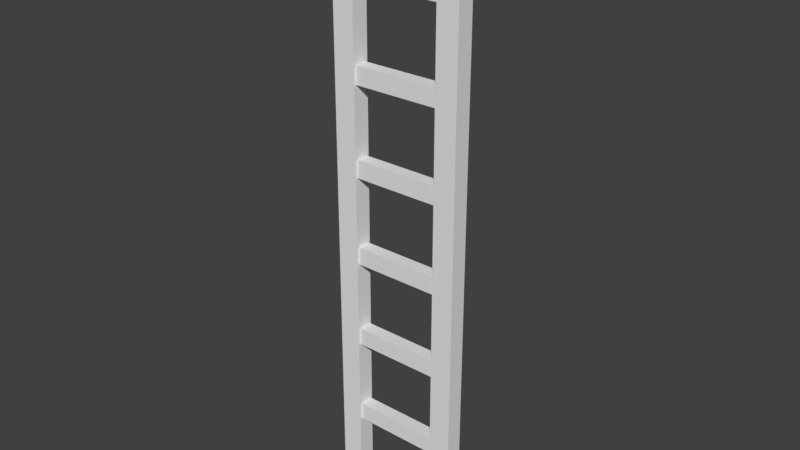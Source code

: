 # Source: ladder.blend  (saved by Blender 2.80.75; exported with 4.5.12 LTS)
import bpy
from mathutils import Matrix  # noqa: F401  (used for matrix-valued properties, if any)

bpy.ops.wm.read_factory_settings(use_empty=True)
scene = bpy.context.scene
scene.name = 'Scene'

# ---- collections
col_collection_1 = bpy.data.collections.new('Collection 1'); scene.collection.children.link(col_collection_1)

# ---- world
world_world = bpy.data.worlds.new('World'); scene.world = world_world
world_world.color = (0.05088, 0.05088, 0.05088)
world_world.use_sun_shadow = False
world_world.sun_shadow_jitter_overblur = 0.0

# ---- meshes
me_plane = bpy.data.meshes.new('Plane')
me_plane.from_pydata([(-0.672, -0.1258, -0.178), (-0.672, -0.1258, 0.222), (-0.592, -0.1258, -0.178), (-0.592, -0.1258, 0.222), (-0.682, -0.1358, 0.322), (-0.282, -0.1358, 0.322), (-0.682, -0.1358, 0.222), (-0.282, -0.1358, 0.222), (-0.282, -0.1358, -0.278), (-0.282, -0.1358, -0.178), (-0.682, -0.1358, -0.178), (-1.072, -0.1258, -0.178), (-1.072, -0.1258, 0.222), (-0.992, -0.1258, -0.178), (-0.992, -0.1258, 0.222), (-1.082, -0.1358, 0.222), (-0.682, -0.1358, -0.278), (-1.082, -0.1358, -0.178), (-1.472, -0.1258, -0.178), (-1.472, -0.1258, 0.222), (-1.392, -0.1258, -0.178), (-1.392, -0.1258, 0.222), (-1.482, -0.1358, 0.322), (-1.082, -0.1358, 0.322), (-1.482, -0.1358, 0.222), (-1.082, -0.1358, -0.278), (-1.872, -0.1258, -0.178), (-1.872, -0.1258, 0.222), (-1.792, -0.1258, -0.178), (-1.792, -0.1258, 0.222), (-1.882, -0.1358, 0.322), (-1.482, -0.1358, -0.278), (-1.482, -0.1358, -0.178), (-1.882, -0.1358, -0.178), (-2.272, -0.1258, -0.178), (-2.272, -0.1258, 0.222), (-2.192, -0.1258, -0.178), (-2.192, -0.1258, 0.222), (-2.282, -0.1358, 0.222), (-1.882, -0.1358, 0.222), (-1.882, -0.1358, -0.278), (-2.282, -0.1358, -0.178), (-2.672, -0.1258, -0.178), (-2.672, -0.1258, 0.222), (-2.592, -0.1258, -0.178), (-2.592, -0.1258, 0.222), (-2.282, -0.1358, 0.322), (-2.282, -0.1358, -0.278), (-1.072, -0.06575, 0.222), (-1.072, -0.06575, -0.178), (-0.992, -0.06575, 0.222), (-0.592, -0.06575, 0.222), (-0.672, -0.06575, 0.222), (-0.672, -0.06575, -0.178), (-0.282, -0.05575, 0.322), (-0.682, -0.05575, 0.322), (-0.592, -0.06575, -0.178), (-0.682, -0.05575, 0.222), (-0.282, -0.05575, 0.222), (-0.282, -0.05575, -0.278), (-0.282, -0.05575, -0.178), (-0.682, -0.05575, -0.178), (-0.992, -0.06575, -0.178), (-1.472, -0.06575, 0.222), (-1.472, -0.06575, -0.178), (-1.392, -0.06575, 0.222), (-1.082, -0.05575, 0.322), (-1.482, -0.05575, 0.322), (-1.392, -0.06575, -0.178), (-1.482, -0.05575, 0.222), (-1.872, -0.06575, 0.222), (-1.872, -0.06575, -0.178), (-1.792, -0.06575, 0.222), (-1.792, -0.06575, -0.178), (-1.482, -0.05575, -0.278), (-1.482, -0.05575, -0.178), (-1.882, -0.05575, -0.178), (-2.272, -0.06575, 0.222), (-2.272, -0.06575, -0.178), (-2.192, -0.06575, 0.222), (-2.192, -0.06575, -0.178), (-2.282, -0.05575, 0.222), (-1.882, -0.05575, 0.222), (-2.672, -0.06575, 0.222), (-2.672, -0.06575, -0.178), (-2.592, -0.06575, 0.222), (-2.282, -0.05575, 0.322), (-2.592, -0.06575, -0.178), (-2.682, -0.05575, -0.278), (-2.282, -0.05575, -0.278), (-2.682, -0.05575, -0.178), (-0.682, -0.05575, -0.278), (-1.082, -0.05575, 0.222), (-1.082, -0.05575, -0.278), (-1.082, -0.05575, -0.178), (-1.882, -0.05575, 0.322), (-1.882, -0.05575, -0.278), (-2.282, -0.05575, -0.178), (-2.682, -0.1358, 0.222), (-2.682, -0.1358, -0.178), (-2.982, -0.1358, 0.322), (-2.682, -0.1358, 0.322), (-2.982, -0.1358, 0.222), (-2.682, -0.1358, -0.278), (-2.982, -0.1358, -0.278), (-2.982, -0.1358, -0.178), (-2.682, -0.05575, 0.222), (-2.682, -0.05575, 0.322), (-2.982, -0.05575, 0.322), (-2.982, -0.05575, 0.222), (-2.982, -0.05575, -0.278), (-2.982, -0.05575, -0.178)], [], [(3, 1, 0, 2), (14, 12, 11, 13), (4, 6, 7, 5), (10, 16, 8, 9), (23, 15, 6, 4), (17, 25, 16, 10), (21, 19, 18, 20), (22, 24, 15, 23), (32, 31, 25, 17), (29, 27, 26, 28), (30, 39, 24, 22), (33, 40, 31, 32), (37, 35, 34, 36), (46, 38, 39, 30), (41, 47, 40, 33), (45, 43, 42, 44), (101, 98, 38, 46), (99, 103, 47, 41), (51, 56, 53, 52), (50, 62, 49, 48), (55, 54, 58, 57), (61, 60, 59, 91), (66, 55, 57, 92), (94, 61, 91, 93), (65, 68, 64, 63), (67, 66, 92, 69), (75, 94, 93, 74), (72, 73, 71, 70), (95, 67, 69, 82), (76, 75, 74, 96), (79, 80, 78, 77), (86, 95, 82, 81), (97, 76, 96, 89), (85, 87, 84, 83), (107, 86, 81, 106), (90, 97, 89, 88), (7, 6, 57, 58), (38, 98, 106, 81), (45, 44, 87, 85), (99, 41, 97, 90), (44, 42, 84, 87), (5, 7, 58, 54), (98, 101, 107, 106), (9, 8, 59, 60), (47, 103, 88, 89), (10, 9, 60, 61), (103, 99, 90, 88), (14, 13, 62, 50), (8, 16, 91, 59), (13, 11, 49, 62), (18, 19, 63, 64), (23, 4, 55, 66), (19, 21, 65, 63), (6, 15, 92, 57), (22, 23, 66, 67), (21, 20, 68, 65), (16, 25, 93, 91), (20, 18, 64, 68), (17, 10, 61, 94), (26, 27, 70, 71), (15, 24, 69, 92), (27, 29, 72, 70), (25, 31, 74, 93), (29, 28, 73, 72), (32, 17, 94, 75), (28, 26, 71, 73), (30, 22, 67, 95), (24, 39, 82, 69), (33, 32, 75, 76), (34, 35, 77, 78), (11, 12, 48, 49), (31, 40, 96, 74), (35, 37, 79, 77), (12, 14, 50, 48), (37, 36, 80, 79), (1, 3, 51, 52), (46, 30, 95, 86), (36, 34, 78, 80), (0, 1, 52, 53), (39, 38, 81, 82), (4, 5, 54, 55), (40, 47, 89, 96), (42, 43, 83, 84), (3, 2, 56, 51), (41, 33, 76, 97), (43, 45, 85, 83), (2, 0, 53, 56), (101, 46, 86, 107), (100, 102, 98, 101), (105, 104, 103, 99), (108, 107, 106, 109), (111, 90, 88, 110), (98, 102, 109, 106), (105, 99, 90, 111), (102, 100, 108, 109), (103, 104, 110, 88), (104, 105, 111, 110), (100, 101, 107, 108)])
_uv = me_plane.uv_layers.new(name='UVMap')
_uv.uv.foreach_set('vector', [0.5373, 1.863e-08, 0.597, 0.0, 0.597, 0.1667, 0.5373, 0.1667, 0.6567, 0.5, 0.597, 0.5, 0.597, 0.3333, 0.6567, 0.3333, 0.2985, 0.1667, 0.2239, 0.1667, 0.2239, 0.0, 0.2985, 0.0, 2.335e-07, 0.8333, 0.07463, 0.8333, 0.07463, 1.0, 3.225e-07, 1.0, 0.2985, 0.3333, 0.2239, 0.3333, 0.2239, 0.1667, 0.2985, 0.1667, 1.668e-07, 0.6667, 0.07463, 0.6667, 0.07463, 0.8333, 2.335e-07, 0.8333, 0.6567, 1.242e-08, 0.7164, 0.0, 0.7164, 0.1667, 0.6567, 0.1667, 0.2985, 0.5, 0.2239, 0.5, 0.2239, 0.3333, 0.2985, 0.3333, 1.779e-07, 0.5, 0.07463, 0.5, 0.07463, 0.6667, 1.668e-07, 0.6667, 0.5373, 0.1667, 0.597, 0.1667, 0.597, 0.3333, 0.5373, 0.3333, 0.2985, 0.6667, 0.2239, 0.6667, 0.2239, 0.5, 0.2985, 0.5, 8.896e-08, 0.3333, 0.07463, 0.3333, 0.07463, 0.5, 1.779e-07, 0.5, 0.7164, 1.242e-08, 0.7761, 0.0, 0.7761, 0.1667, 0.7164, 0.1667, 0.2985, 0.8333, 0.2239, 0.8333, 0.2239, 0.6667, 0.2985, 0.6667, 4.448e-08, 0.1667, 0.07463, 0.1667, 0.07463, 0.3333, 8.896e-08, 0.3333, 0.6567, 0.1667, 0.7164, 0.1667, 0.7164, 0.3333, 0.6567, 0.3333, 0.2985, 1.0, 0.2239, 1.0, 0.2239, 0.8333, 0.2985, 0.8333, 0.0, 0.0, 0.07463, 0.0, 0.07463, 0.1667, 4.448e-08, 0.1667, 0.597, 0.1667, 0.597, 0.0, 0.6567, 0.0, 0.6567, 0.1667, 0.6567, 0.1667, 0.6567, 0.3333, 0.597, 0.3333, 0.597, 0.1667, 0.1493, 0.8333, 0.1493, 1.0, 0.07463, 1.0, 0.07463, 0.8333, 0.2239, 0.8333, 0.2239, 1.0, 0.1493, 1.0, 0.1493, 0.8333, 0.1493, 0.6667, 0.1493, 0.8333, 0.07463, 0.8333, 0.07463, 0.6667, 0.2239, 0.6667, 0.2239, 0.8333, 0.1493, 0.8333, 0.1493, 0.6667, 0.8358, 0.1667, 0.8358, 0.3333, 0.7761, 0.3333, 0.7761, 0.1667, 0.1493, 0.5, 0.1493, 0.6667, 0.07463, 0.6667, 0.07463, 0.5, 0.2239, 0.5, 0.2239, 0.6667, 0.1493, 0.6667, 0.1493, 0.5, 0.7761, 0.1667, 0.7761, 0.3333, 0.7164, 0.3333, 0.7164, 0.1667, 0.1493, 0.3333, 0.1493, 0.5, 0.07463, 0.5, 0.07463, 0.3333, 0.2239, 0.3333, 0.2239, 0.5, 0.1493, 0.5, 0.1493, 0.3333, 0.8358, 0.0, 0.8358, 0.1667, 0.7761, 0.1667, 0.7761, 0.0, 0.1493, 0.1667, 0.1493, 0.3333, 0.07463, 0.3333, 0.07463, 0.1667, 0.2239, 0.1667, 0.2239, 0.3333, 0.1493, 0.3333, 0.1493, 0.1667, 0.597, 0.3333, 0.597, 0.5, 0.5373, 0.5, 0.5373, 0.3333, 0.1493, 0.0, 0.1493, 0.1667, 0.07463, 0.1667, 0.07463, 0.0, 0.2239, 0.0, 0.2239, 0.1667, 0.1493, 0.1667, 0.1493, 0.0, 0.4776, 0.0, 0.4776, 0.1667, 0.4179, 0.1667, 0.4179, 0.0, 0.4776, 0.8333, 0.4776, 1.0, 0.4179, 1.0, 0.4179, 0.8333, 0.9254, 0.1667, 0.9254, 6.209e-09, 0.9701, 0.0, 0.9701, 0.1667, 0.3582, 1.0, 0.3582, 0.8333, 0.4179, 0.8333, 0.4179, 1.0, 0.7761, 0.5333, 0.7761, 0.5667, 0.7313, 0.5667, 0.7313, 0.5333, 0.6716, 0.5417, 0.6716, 0.5, 0.7313, 0.5, 0.7313, 0.5417, 0.5373, 0.5417, 0.5373, 0.5, 0.597, 0.5, 0.597, 0.5417, 0.8358, 0.5, 0.8358, 0.5417, 0.7761, 0.5417, 0.7761, 0.5, 0.5373, 0.8333, 0.5373, 1.0, 0.4776, 1.0, 0.4776, 0.8333, 0.3582, 0.1667, 0.3582, 0.0, 0.4179, 0.0, 0.4179, 0.1667, 0.597, 0.5417, 0.597, 0.5, 0.6567, 0.5, 0.6567, 0.5417, 0.8806, 0.1667, 0.8806, 6.209e-09, 0.9254, 0.0, 0.9254, 0.1667, 0.5373, 0.0, 0.5373, 0.1667, 0.4776, 0.1667, 0.4776, 0.0, 0.9552, 0.4, 0.9552, 0.3667, 1.0, 0.3667, 1.0, 0.4, 0.7164, 0.5, 0.7164, 0.3333, 0.7612, 0.3333, 0.7612, 0.5, 0.2985, 0.3333, 0.2985, 0.1667, 0.3582, 0.1667, 0.3582, 0.3333, 0.9701, 0.5, 0.9701, 0.5333, 0.9254, 0.5333, 0.9254, 0.5, 0.4776, 0.1667, 0.4776, 0.3333, 0.4179, 0.3333, 0.4179, 0.1667, 0.2985, 0.5, 0.2985, 0.3333, 0.3582, 0.3333, 0.3582, 0.5, 0.9104, 0.5, 0.9104, 0.3333, 0.9552, 0.3333, 0.9552, 0.5, 0.5373, 0.1667, 0.5373, 0.3333, 0.4776, 0.3333, 0.4776, 0.1667, 0.8358, 0.5667, 0.8358, 0.5333, 0.8806, 0.5333, 0.8806, 0.5667, 0.3582, 0.3333, 0.3582, 0.1667, 0.4179, 0.1667, 0.4179, 0.3333, 0.7761, 0.5, 0.7761, 0.3333, 0.8209, 0.3333, 0.8209, 0.5, 0.4776, 0.3333, 0.4776, 0.5, 0.4179, 0.5, 0.4179, 0.3333, 1.0, 0.3333, 1.0, 0.3667, 0.9552, 0.3667, 0.9552, 0.3333, 0.5373, 0.3333, 0.5373, 0.5, 0.4776, 0.5, 0.4776, 0.3333, 0.9254, 0.3333, 0.9254, 0.1667, 0.9701, 0.1667, 0.9701, 0.3333, 0.3582, 0.5, 0.3582, 0.3333, 0.4179, 0.3333, 0.4179, 0.5, 0.8806, 0.5667, 0.8806, 0.5333, 0.9254, 0.5333, 0.9254, 0.5667, 0.2985, 0.6667, 0.2985, 0.5, 0.3582, 0.5, 0.3582, 0.6667, 0.4776, 0.5, 0.4776, 0.6667, 0.4179, 0.6667, 0.4179, 0.5, 0.3582, 0.6667, 0.3582, 0.5, 0.4179, 0.5, 0.4179, 0.6667, 0.8209, 0.5, 0.8209, 0.3333, 0.8657, 0.3333, 0.8657, 0.5, 0.8358, 0.3333, 0.8358, 0.1667, 0.8806, 0.1667, 0.8806, 0.3333, 0.5373, 0.5, 0.5373, 0.6667, 0.4776, 0.6667, 0.4776, 0.5, 1.0, 0.4, 1.0, 0.4333, 0.9552, 0.4333, 0.9552, 0.4, 0.8806, 0.5, 0.8806, 0.5333, 0.8358, 0.5333, 0.8358, 0.5, 0.8657, 0.5, 0.8657, 0.3333, 0.9104, 0.3333, 0.9104, 0.5, 0.7761, 0.5, 0.7761, 0.5333, 0.7313, 0.5333, 0.7313, 0.5, 0.2985, 0.8333, 0.2985, 0.6667, 0.3582, 0.6667, 0.3582, 0.8333, 0.9552, 0.5, 0.9552, 0.4667, 1.0, 0.4667, 1.0, 0.5, 0.8358, 0.1667, 0.8358, 1.242e-08, 0.8806, 0.0, 0.8806, 0.1667, 0.4776, 0.6667, 0.4776, 0.8333, 0.4179, 0.8333, 0.4179, 0.6667, 0.2985, 0.1667, 0.2985, 0.0, 0.3582, 1.242e-08, 0.3582, 0.1667, 0.5373, 0.6667, 0.5373, 0.8333, 0.4776, 0.8333, 0.4776, 0.6667, 0.6716, 0.5, 0.6716, 0.3333, 0.7164, 0.3333, 0.7164, 0.5, 0.8806, 0.3333, 0.8806, 0.1667, 0.9254, 0.1667, 0.9254, 0.3333, 0.3582, 0.8333, 0.3582, 0.6667, 0.4179, 0.6667, 0.4179, 0.8333, 1.0, 0.4333, 1.0, 0.4667, 0.9552, 0.4667, 0.9552, 0.4333, 0.8806, 0.5333, 0.8806, 0.5, 0.9254, 0.5, 0.9254, 0.5333, 0.2985, 1.0, 0.2985, 0.8333, 0.3582, 0.8333, 0.3582, 1.0, 0.2985, 1.0, 0.2239, 1.0, 0.2239, 0.8333, 0.2985, 0.8333, 0.0, 0.0, 0.07463, 0.0, 0.07463, 0.1667, 4.448e-08, 0.1667, 0.1493, 0.0, 0.1493, 0.1667, 0.07463, 0.1667, 0.07463, 0.0, 0.2239, 0.0, 0.2239, 0.1667, 0.1493, 0.1667, 0.1493, 0.0, 0.4776, 0.8333, 0.4776, 1.0, 0.4179, 1.0, 0.4179, 0.8333, 0.3582, 1.0, 0.3582, 0.8333, 0.4179, 0.8333, 0.4179, 1.0, 0.5373, 0.5417, 0.5373, 0.5, 0.597, 0.5, 0.597, 0.5417, 0.5373, 0.8333, 0.5373, 1.0, 0.4776, 1.0, 0.4776, 0.8333, 0.597, 0.5417, 0.597, 0.5, 0.6567, 0.5, 0.6567, 0.5417, 0.2985, 1.0, 0.2985, 0.8333, 0.3582, 0.8333, 0.3582, 1.0])
me_plane.use_remesh_preserve_volume = False
me_plane.use_remesh_preserve_attributes = False
me_plane.use_mirror_vertex_groups = False
me_plane.update()

# ---- objects
ob_plane = bpy.data.objects.new('Plane', me_plane)

# ---- transforms, parenting, visibility, modifiers, constraints
ob_plane.location = (-0.02197, 0.09575, 0.118)
ob_plane.rotation_euler = (-0.0, 1.571, 0.0)
ob_plane.lineart.crease_threshold = 0.0

# ---- collection membership
scene.collection.objects.link(ob_plane)

# ---- scene / render settings (as saved in the file)
scene.frame_start = 1; scene.frame_end = 250; scene.frame_set(1)
scene.render.engine = 'BLENDER_EEVEE_NEXT'
scene.render.resolution_percentage = 50
scene.render.dither_intensity = 0.0
scene.cycles.use_denoising = False
scene.cycles.samples = 128
scene.cycles.sampling_pattern = 'TABULATED_SOBOL'
scene.cycles.use_adaptive_sampling = False
scene.cycles.use_light_tree = False
scene.view_settings.view_transform = 'Standard'
bpy.context.view_layer.update()

# ---- added for rendering (the .blend has no active camera and no usable light): camera, sun
cam_auto = bpy.data.cameras.new('AutoCamera')
cam_auto.lens = 50.0
cam_auto.sensor_width = 36.0
cam_auto.clip_end = 1000.0
ob_auto_camera = bpy.data.objects.new('AutoCamera', cam_auto)
scene.collection.objects.link(ob_auto_camera)
ob_auto_camera.location = (2.56012, -3.07214, 3.79809)
ob_auto_camera.rotation_euler = (1.09748, -7.21219e-08, 0.694738)
scene.camera = ob_auto_camera
light_auto_sun = bpy.data.lights.new('AutoSun', 'SUN')
light_auto_sun.energy = 3.0
light_auto_sun.angle = 0.0523599
ob_auto_sun = bpy.data.objects.new('AutoSun', light_auto_sun)
scene.collection.objects.link(ob_auto_sun)
ob_auto_sun.rotation_euler = (0.872665, 0.174533, 0.523599)
bpy.context.view_layer.update()
